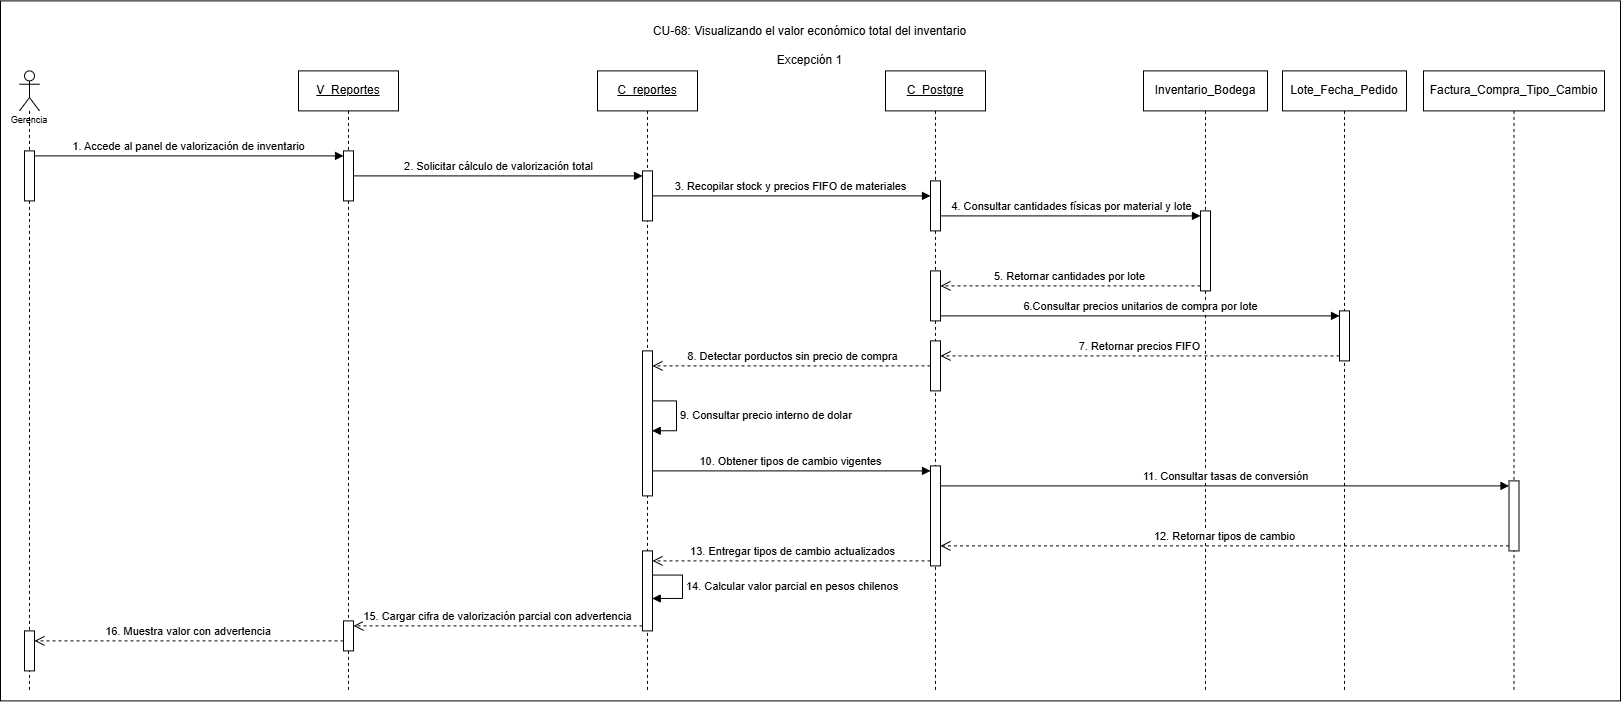

The diagram above was exported from draw.io. Its source (the exported page's mxGraphModel, read from the mxfile embedded in the PNG):
<mxGraphModel dx="1829" dy="1018" grid="1" gridSize="10" guides="1" tooltips="1" connect="1" arrows="1" fold="1" page="1" pageScale="1" pageWidth="827" pageHeight="1169" math="0" shadow="0">
  <root>
    <mxCell id="0" />
    <mxCell id="1" parent="0" />
    <mxCell id="Y3ppcK6sABvHrqbZOZjO-1" parent="1" style="rounded=0;whiteSpace=wrap;html=1;" value="" vertex="1">
      <mxGeometry height="700" width="1620" x="17" y="220" as="geometry" />
    </mxCell>
    <mxCell id="T-1No-obpNikVCwWRiyH-1" parent="1" style="shape=umlLifeline;perimeter=lifelinePerimeter;whiteSpace=wrap;html=1;container=1;dropTarget=0;collapsible=0;recursiveResize=0;outlineConnect=0;portConstraint=eastwest;newEdgeStyle={&quot;curved&quot;:0,&quot;rounded&quot;:0};participant=umlActor;align=center;" value="&lt;p&gt;&lt;font style=&quot;font-size: 9px;&quot; face=&quot;Helvetica&quot;&gt;&lt;br&gt;&lt;br&gt;&lt;br&gt;&lt;br&gt;Gerencia&lt;/font&gt;&lt;/p&gt;" vertex="1">
      <mxGeometry height="620" width="20" x="36" y="290" as="geometry" />
    </mxCell>
    <mxCell id="T-1No-obpNikVCwWRiyH-2" parent="T-1No-obpNikVCwWRiyH-1" style="html=1;points=[[0,0,0,0,5],[0,1,0,0,-5],[1,0,0,0,5],[1,1,0,0,-5]];perimeter=orthogonalPerimeter;outlineConnect=0;targetShapes=umlLifeline;portConstraint=eastwest;newEdgeStyle={&quot;curved&quot;:0,&quot;rounded&quot;:0};" value="" vertex="1">
      <mxGeometry height="50" width="10" x="5" y="80" as="geometry" />
    </mxCell>
    <mxCell id="T-1No-obpNikVCwWRiyH-3" parent="T-1No-obpNikVCwWRiyH-1" style="html=1;points=[[0,0,0,0,5],[0,1,0,0,-5],[1,0,0,0,5],[1,1,0,0,-5]];perimeter=orthogonalPerimeter;outlineConnect=0;targetShapes=umlLifeline;portConstraint=eastwest;newEdgeStyle={&quot;curved&quot;:0,&quot;rounded&quot;:0};" value="" vertex="1">
      <mxGeometry height="40" width="10" x="5" y="560" as="geometry" />
    </mxCell>
    <mxCell id="T-1No-obpNikVCwWRiyH-4" parent="1" style="shape=umlLifeline;perimeter=lifelinePerimeter;whiteSpace=wrap;html=1;container=1;dropTarget=0;collapsible=0;recursiveResize=0;outlineConnect=0;portConstraint=eastwest;newEdgeStyle={&quot;curved&quot;:0,&quot;rounded&quot;:0};" value="&lt;u&gt;V_Reportes&lt;/u&gt;" vertex="1">
      <mxGeometry height="620" width="100" x="315" y="290" as="geometry" />
    </mxCell>
    <mxCell id="T-1No-obpNikVCwWRiyH-5" parent="T-1No-obpNikVCwWRiyH-4" style="html=1;points=[[0,0,0,0,5],[0,1,0,0,-5],[1,0,0,0,5],[1,1,0,0,-5]];perimeter=orthogonalPerimeter;outlineConnect=0;targetShapes=umlLifeline;portConstraint=eastwest;newEdgeStyle={&quot;curved&quot;:0,&quot;rounded&quot;:0};" value="" vertex="1">
      <mxGeometry height="50" width="10" x="45" y="80" as="geometry" />
    </mxCell>
    <mxCell id="T-1No-obpNikVCwWRiyH-6" parent="T-1No-obpNikVCwWRiyH-4" style="html=1;points=[[0,0,0,0,5],[0,1,0,0,-5],[1,0,0,0,5],[1,1,0,0,-5]];perimeter=orthogonalPerimeter;outlineConnect=0;targetShapes=umlLifeline;portConstraint=eastwest;newEdgeStyle={&quot;curved&quot;:0,&quot;rounded&quot;:0};" value="" vertex="1">
      <mxGeometry height="30" width="10" x="45" y="550" as="geometry" />
    </mxCell>
    <mxCell id="T-1No-obpNikVCwWRiyH-7" parent="1" style="shape=umlLifeline;perimeter=lifelinePerimeter;whiteSpace=wrap;html=1;container=1;dropTarget=0;collapsible=0;recursiveResize=0;outlineConnect=0;portConstraint=eastwest;newEdgeStyle={&quot;curved&quot;:0,&quot;rounded&quot;:0};" value="&lt;u&gt;C_reportes&lt;/u&gt;" vertex="1">
      <mxGeometry height="620" width="100" x="614" y="290" as="geometry" />
    </mxCell>
    <mxCell id="T-1No-obpNikVCwWRiyH-8" parent="T-1No-obpNikVCwWRiyH-7" style="html=1;points=[[0,0,0,0,5],[0,1,0,0,-5],[1,0,0,0,5],[1,1,0,0,-5]];perimeter=orthogonalPerimeter;outlineConnect=0;targetShapes=umlLifeline;portConstraint=eastwest;newEdgeStyle={&quot;curved&quot;:0,&quot;rounded&quot;:0};" value="" vertex="1">
      <mxGeometry height="50" width="10" x="45" y="100" as="geometry" />
    </mxCell>
    <mxCell id="T-1No-obpNikVCwWRiyH-9" parent="T-1No-obpNikVCwWRiyH-7" style="html=1;points=[[0,0,0,0,5],[0,1,0,0,-5],[1,0,0,0,5],[1,1,0,0,-5]];perimeter=orthogonalPerimeter;outlineConnect=0;targetShapes=umlLifeline;portConstraint=eastwest;newEdgeStyle={&quot;curved&quot;:0,&quot;rounded&quot;:0};" value="" vertex="1">
      <mxGeometry height="145" width="10" x="45" y="280" as="geometry" />
    </mxCell>
    <mxCell id="T-1No-obpNikVCwWRiyH-10" edge="1" parent="T-1No-obpNikVCwWRiyH-7" source="T-1No-obpNikVCwWRiyH-9" style="html=1;align=left;spacingLeft=2;endArrow=block;rounded=0;edgeStyle=orthogonalEdgeStyle;curved=0;rounded=0;entryX=0.967;entryY=0.551;entryDx=0;entryDy=0;entryPerimeter=0;innerLoopWaypoints=1;" target="T-1No-obpNikVCwWRiyH-9" value="9. Consultar precio interno de dolar">
      <mxGeometry relative="1" as="geometry">
        <Array as="points">
          <mxPoint x="79" y="330.02" />
          <mxPoint x="79" y="360.02" />
        </Array>
        <mxPoint x="76" y="365" as="sourcePoint" />
        <mxPoint x="79" y="395.01" as="targetPoint" />
      </mxGeometry>
    </mxCell>
    <mxCell id="T-1No-obpNikVCwWRiyH-11" parent="T-1No-obpNikVCwWRiyH-7" style="html=1;points=[[0,0,0,0,5],[0,1,0,0,-5],[1,0,0,0,5],[1,1,0,0,-5]];perimeter=orthogonalPerimeter;outlineConnect=0;targetShapes=umlLifeline;portConstraint=eastwest;newEdgeStyle={&quot;curved&quot;:0,&quot;rounded&quot;:0};" value="" vertex="1">
      <mxGeometry height="80" width="10" x="45" y="480" as="geometry" />
    </mxCell>
    <mxCell id="T-1No-obpNikVCwWRiyH-12" edge="1" parent="T-1No-obpNikVCwWRiyH-7" source="T-1No-obpNikVCwWRiyH-11" style="html=1;align=left;spacingLeft=2;endArrow=block;rounded=0;edgeStyle=orthogonalEdgeStyle;curved=0;rounded=0;entryX=0.977;entryY=0.595;entryDx=0;entryDy=0;entryPerimeter=0;innerLoopWaypoints=1;exitX=0.994;exitY=0.302;exitDx=0;exitDy=0;exitPerimeter=0;" target="T-1No-obpNikVCwWRiyH-11" value="14. Calcular valor parcial en pesos chilenos">
      <mxGeometry relative="1" as="geometry">
        <Array as="points">
          <mxPoint x="85" y="504.22" />
          <mxPoint x="85" y="527.61" />
        </Array>
        <mxPoint x="85" y="530" as="sourcePoint" />
        <mxPoint x="85" y="560" as="targetPoint" />
      </mxGeometry>
    </mxCell>
    <mxCell id="T-1No-obpNikVCwWRiyH-13" parent="1" style="shape=umlLifeline;perimeter=lifelinePerimeter;whiteSpace=wrap;html=1;container=1;dropTarget=0;collapsible=0;recursiveResize=0;outlineConnect=0;portConstraint=eastwest;newEdgeStyle={&quot;curved&quot;:0,&quot;rounded&quot;:0};" value="&lt;u&gt;C_Postgre&lt;/u&gt;" vertex="1">
      <mxGeometry height="620" width="100" x="902" y="290" as="geometry" />
    </mxCell>
    <mxCell id="T-1No-obpNikVCwWRiyH-14" parent="T-1No-obpNikVCwWRiyH-13" style="html=1;points=[[0,0,0,0,5],[0,1,0,0,-5],[1,0,0,0,5],[1,1,0,0,-5]];perimeter=orthogonalPerimeter;outlineConnect=0;targetShapes=umlLifeline;portConstraint=eastwest;newEdgeStyle={&quot;curved&quot;:0,&quot;rounded&quot;:0};" value="" vertex="1">
      <mxGeometry height="50" width="10" x="45" y="110" as="geometry" />
    </mxCell>
    <mxCell id="T-1No-obpNikVCwWRiyH-15" parent="T-1No-obpNikVCwWRiyH-13" style="html=1;points=[[0,0,0,0,5],[0,1,0,0,-5],[1,0,0,0,5],[1,1,0,0,-5]];perimeter=orthogonalPerimeter;outlineConnect=0;targetShapes=umlLifeline;portConstraint=eastwest;newEdgeStyle={&quot;curved&quot;:0,&quot;rounded&quot;:0};" value="" vertex="1">
      <mxGeometry height="50" width="10" x="45" y="200" as="geometry" />
    </mxCell>
    <mxCell id="T-1No-obpNikVCwWRiyH-16" parent="T-1No-obpNikVCwWRiyH-13" style="html=1;points=[[0,0,0,0,5],[0,1,0,0,-5],[1,0,0,0,5],[1,1,0,0,-5]];perimeter=orthogonalPerimeter;outlineConnect=0;targetShapes=umlLifeline;portConstraint=eastwest;newEdgeStyle={&quot;curved&quot;:0,&quot;rounded&quot;:0};" value="" vertex="1">
      <mxGeometry height="50" width="10" x="45" y="270" as="geometry" />
    </mxCell>
    <mxCell id="T-1No-obpNikVCwWRiyH-17" parent="T-1No-obpNikVCwWRiyH-13" style="html=1;points=[[0,0,0,0,5],[0,1,0,0,-5],[1,0,0,0,5],[1,1,0,0,-5]];perimeter=orthogonalPerimeter;outlineConnect=0;targetShapes=umlLifeline;portConstraint=eastwest;newEdgeStyle={&quot;curved&quot;:0,&quot;rounded&quot;:0};" value="" vertex="1">
      <mxGeometry height="100" width="10" x="45" y="395" as="geometry" />
    </mxCell>
    <mxCell id="T-1No-obpNikVCwWRiyH-18" parent="1" style="shape=umlLifeline;perimeter=lifelinePerimeter;whiteSpace=wrap;html=1;container=1;dropTarget=0;collapsible=0;recursiveResize=0;outlineConnect=0;portConstraint=eastwest;newEdgeStyle={&quot;curved&quot;:0,&quot;rounded&quot;:0};" value="Inventario_Bodega" vertex="1">
      <mxGeometry height="620" width="124" x="1160" y="290" as="geometry" />
    </mxCell>
    <mxCell id="T-1No-obpNikVCwWRiyH-19" parent="T-1No-obpNikVCwWRiyH-18" style="html=1;points=[[0,0,0,0,5],[0,1,0,0,-5],[1,0,0,0,5],[1,1,0,0,-5]];perimeter=orthogonalPerimeter;outlineConnect=0;targetShapes=umlLifeline;portConstraint=eastwest;newEdgeStyle={&quot;curved&quot;:0,&quot;rounded&quot;:0};" value="" vertex="1">
      <mxGeometry height="80" width="10" x="57" y="140" as="geometry" />
    </mxCell>
    <mxCell id="T-1No-obpNikVCwWRiyH-20" edge="1" parent="1" source="T-1No-obpNikVCwWRiyH-2" style="html=1;verticalAlign=bottom;endArrow=block;curved=0;rounded=0;entryX=0;entryY=0;entryDx=0;entryDy=5;exitX=1;exitY=0;exitDx=0;exitDy=5;exitPerimeter=0;" target="T-1No-obpNikVCwWRiyH-5" value="1. Accede al panel de valorización de inventario">
      <mxGeometry relative="1" as="geometry">
        <mxPoint x="141" y="375" as="sourcePoint" />
      </mxGeometry>
    </mxCell>
    <mxCell id="T-1No-obpNikVCwWRiyH-21" edge="1" parent="1" source="T-1No-obpNikVCwWRiyH-5" style="html=1;verticalAlign=bottom;endArrow=block;curved=0;rounded=0;entryX=0;entryY=0;entryDx=0;entryDy=5;" target="T-1No-obpNikVCwWRiyH-8" value="2. Solicitar cálculo de valorización total">
      <mxGeometry relative="1" as="geometry">
        <mxPoint x="601" y="395" as="sourcePoint" />
      </mxGeometry>
    </mxCell>
    <mxCell id="T-1No-obpNikVCwWRiyH-22" edge="1" parent="1" source="T-1No-obpNikVCwWRiyH-8" style="html=1;verticalAlign=bottom;endArrow=block;curved=0;rounded=0;" target="T-1No-obpNikVCwWRiyH-14" value="3. Recopilar stock y precios FIFO de materiales">
      <mxGeometry relative="1" as="geometry">
        <mxPoint x="838" y="415" as="sourcePoint" />
        <mxPoint x="908" y="415.0000000000001" as="targetPoint" />
      </mxGeometry>
    </mxCell>
    <mxCell id="T-1No-obpNikVCwWRiyH-23" edge="1" parent="1" style="html=1;verticalAlign=bottom;endArrow=block;curved=0;rounded=0;entryX=0;entryY=0;entryDx=0;entryDy=5;" target="T-1No-obpNikVCwWRiyH-19" value="4. Consultar cantidades físicas por material y lote">
      <mxGeometry relative="1" as="geometry">
        <mxPoint x="957" y="435" as="sourcePoint" />
      </mxGeometry>
    </mxCell>
    <mxCell id="T-1No-obpNikVCwWRiyH-24" edge="1" parent="1" source="T-1No-obpNikVCwWRiyH-19" style="html=1;verticalAlign=bottom;endArrow=open;dashed=1;endSize=8;curved=0;rounded=0;exitX=0;exitY=1;exitDx=0;exitDy=-5;" value="5. Retornar cantidades por lote">
      <mxGeometry relative="1" as="geometry">
        <mxPoint x="957" y="505" as="targetPoint" />
      </mxGeometry>
    </mxCell>
    <mxCell id="T-1No-obpNikVCwWRiyH-25" edge="1" parent="1" source="T-1No-obpNikVCwWRiyH-16" style="html=1;verticalAlign=bottom;endArrow=open;dashed=1;endSize=8;curved=0;rounded=0;" target="T-1No-obpNikVCwWRiyH-9" value="8. Detectar porductos sin precio de compra">
      <mxGeometry relative="1" as="geometry">
        <mxPoint x="635" y="549" as="sourcePoint" />
        <mxPoint x="486" y="550" as="targetPoint" />
      </mxGeometry>
    </mxCell>
    <mxCell id="T-1No-obpNikVCwWRiyH-26" edge="1" parent="1" style="html=1;verticalAlign=bottom;endArrow=open;dashed=1;endSize=8;curved=0;rounded=0;exitX=0;exitY=1;exitDx=0;exitDy=-5;exitPerimeter=0;" target="T-1No-obpNikVCwWRiyH-3" value="16. Muestra valor con advertencia&amp;nbsp;">
      <mxGeometry relative="1" as="geometry">
        <mxPoint x="360.0000000000002" y="860" as="sourcePoint" />
        <mxPoint x="290" y="875" as="targetPoint" />
      </mxGeometry>
    </mxCell>
    <mxCell id="T-1No-obpNikVCwWRiyH-27" parent="1" style="shape=umlLifeline;perimeter=lifelinePerimeter;whiteSpace=wrap;html=1;container=1;dropTarget=0;collapsible=0;recursiveResize=0;outlineConnect=0;portConstraint=eastwest;newEdgeStyle={&quot;curved&quot;:0,&quot;rounded&quot;:0};" value="Lote_Fecha_Pedido" vertex="1">
      <mxGeometry height="620" width="124" x="1299" y="290" as="geometry" />
    </mxCell>
    <mxCell id="T-1No-obpNikVCwWRiyH-28" parent="T-1No-obpNikVCwWRiyH-27" style="html=1;points=[[0,0,0,0,5],[0,1,0,0,-5],[1,0,0,0,5],[1,1,0,0,-5]];perimeter=orthogonalPerimeter;outlineConnect=0;targetShapes=umlLifeline;portConstraint=eastwest;newEdgeStyle={&quot;curved&quot;:0,&quot;rounded&quot;:0};" value="" vertex="1">
      <mxGeometry height="50" width="10" x="57" y="240" as="geometry" />
    </mxCell>
    <mxCell id="T-1No-obpNikVCwWRiyH-29" parent="1" style="text;html=1;whiteSpace=wrap;strokeColor=none;fillColor=none;align=center;verticalAlign=middle;rounded=0;" value="CU-68: Visualizando el valor económico total del inventario&lt;div&gt;&lt;br&gt;&lt;/div&gt;&lt;div&gt;Excepción 1&lt;/div&gt;" vertex="1">
      <mxGeometry height="30" width="335" x="659.5" y="250" as="geometry" />
    </mxCell>
    <mxCell id="T-1No-obpNikVCwWRiyH-30" edge="1" parent="1" source="T-1No-obpNikVCwWRiyH-15" style="html=1;verticalAlign=bottom;endArrow=block;curved=0;rounded=0;entryX=0;entryY=0;entryDx=0;entryDy=5;" target="T-1No-obpNikVCwWRiyH-28" value="6.Consultar precios unitarios de compra por lote">
      <mxGeometry relative="1" as="geometry">
        <mxPoint x="1135" y="535" as="sourcePoint" />
      </mxGeometry>
    </mxCell>
    <mxCell id="T-1No-obpNikVCwWRiyH-31" edge="1" parent="1" source="T-1No-obpNikVCwWRiyH-28" style="html=1;verticalAlign=bottom;endArrow=open;dashed=1;endSize=8;curved=0;rounded=0;exitX=0;exitY=1;exitDx=0;exitDy=-5;" target="T-1No-obpNikVCwWRiyH-16" value="7. Retornar precios FIFO">
      <mxGeometry relative="1" as="geometry">
        <mxPoint x="1135" y="605" as="targetPoint" />
      </mxGeometry>
    </mxCell>
    <mxCell id="T-1No-obpNikVCwWRiyH-32" parent="1" style="shape=umlLifeline;perimeter=lifelinePerimeter;whiteSpace=wrap;html=1;container=1;dropTarget=0;collapsible=0;recursiveResize=0;outlineConnect=0;portConstraint=eastwest;newEdgeStyle={&quot;curved&quot;:0,&quot;rounded&quot;:0};" value="Factura_Compra_Tipo_Cambio" vertex="1">
      <mxGeometry height="620" width="181" x="1440" y="290" as="geometry" />
    </mxCell>
    <mxCell id="T-1No-obpNikVCwWRiyH-33" parent="T-1No-obpNikVCwWRiyH-32" style="html=1;points=[[0,0,0,0,5],[0,1,0,0,-5],[1,0,0,0,5],[1,1,0,0,-5]];perimeter=orthogonalPerimeter;outlineConnect=0;targetShapes=umlLifeline;portConstraint=eastwest;newEdgeStyle={&quot;curved&quot;:0,&quot;rounded&quot;:0};" value="" vertex="1">
      <mxGeometry height="70" width="10" x="85.5" y="410" as="geometry" />
    </mxCell>
    <mxCell id="T-1No-obpNikVCwWRiyH-34" edge="1" parent="1" source="T-1No-obpNikVCwWRiyH-9" style="html=1;verticalAlign=bottom;endArrow=block;curved=0;rounded=0;entryX=0;entryY=0;entryDx=0;entryDy=5;" target="T-1No-obpNikVCwWRiyH-17" value="10. Obtener tipos de cambio vigentes">
      <mxGeometry relative="1" as="geometry">
        <mxPoint x="877" y="690" as="sourcePoint" />
      </mxGeometry>
    </mxCell>
    <mxCell id="T-1No-obpNikVCwWRiyH-35" edge="1" parent="1" source="T-1No-obpNikVCwWRiyH-17" style="html=1;verticalAlign=bottom;endArrow=block;curved=0;rounded=0;entryX=0;entryY=0;entryDx=0;entryDy=5;" target="T-1No-obpNikVCwWRiyH-33" value="11. Consultar tasas de conversión">
      <mxGeometry relative="1" as="geometry">
        <mxPoint x="1329" y="795" as="sourcePoint" />
      </mxGeometry>
    </mxCell>
    <mxCell id="T-1No-obpNikVCwWRiyH-36" edge="1" parent="1" source="T-1No-obpNikVCwWRiyH-33" style="html=1;verticalAlign=bottom;endArrow=open;dashed=1;endSize=8;curved=0;rounded=0;exitX=0;exitY=1;exitDx=0;exitDy=-5;exitPerimeter=0;" target="T-1No-obpNikVCwWRiyH-17" value="12. Retornar tipos de cambio">
      <mxGeometry relative="1" as="geometry">
        <mxPoint x="1499" y="770" as="sourcePoint" />
        <mxPoint x="1019" y="765" as="targetPoint" />
      </mxGeometry>
    </mxCell>
    <mxCell id="T-1No-obpNikVCwWRiyH-37" edge="1" parent="1" source="T-1No-obpNikVCwWRiyH-17" style="html=1;verticalAlign=bottom;endArrow=open;dashed=1;endSize=8;curved=0;rounded=0;exitX=0;exitY=1;exitDx=0;exitDy=-5;exitPerimeter=0;" target="T-1No-obpNikVCwWRiyH-11" value="13. Entregar tipos de cambio actualizados">
      <mxGeometry relative="1" as="geometry">
        <mxPoint x="978.0000000000002" y="780" as="sourcePoint" />
        <mxPoint x="908" y="795" as="targetPoint" />
      </mxGeometry>
    </mxCell>
    <mxCell id="T-1No-obpNikVCwWRiyH-38" edge="1" parent="1" source="T-1No-obpNikVCwWRiyH-11" style="html=1;verticalAlign=bottom;endArrow=open;dashed=1;endSize=8;curved=0;rounded=0;exitX=0;exitY=1;exitDx=0;exitDy=-5;exitPerimeter=0;" target="T-1No-obpNikVCwWRiyH-6" value="15. Cargar cifra de valorización parcial con advertencia">
      <mxGeometry relative="1" as="geometry">
        <mxPoint x="716.0000000000002" y="920" as="sourcePoint" />
        <mxPoint x="646" y="935" as="targetPoint" />
      </mxGeometry>
    </mxCell>
  </root>
</mxGraphModel>